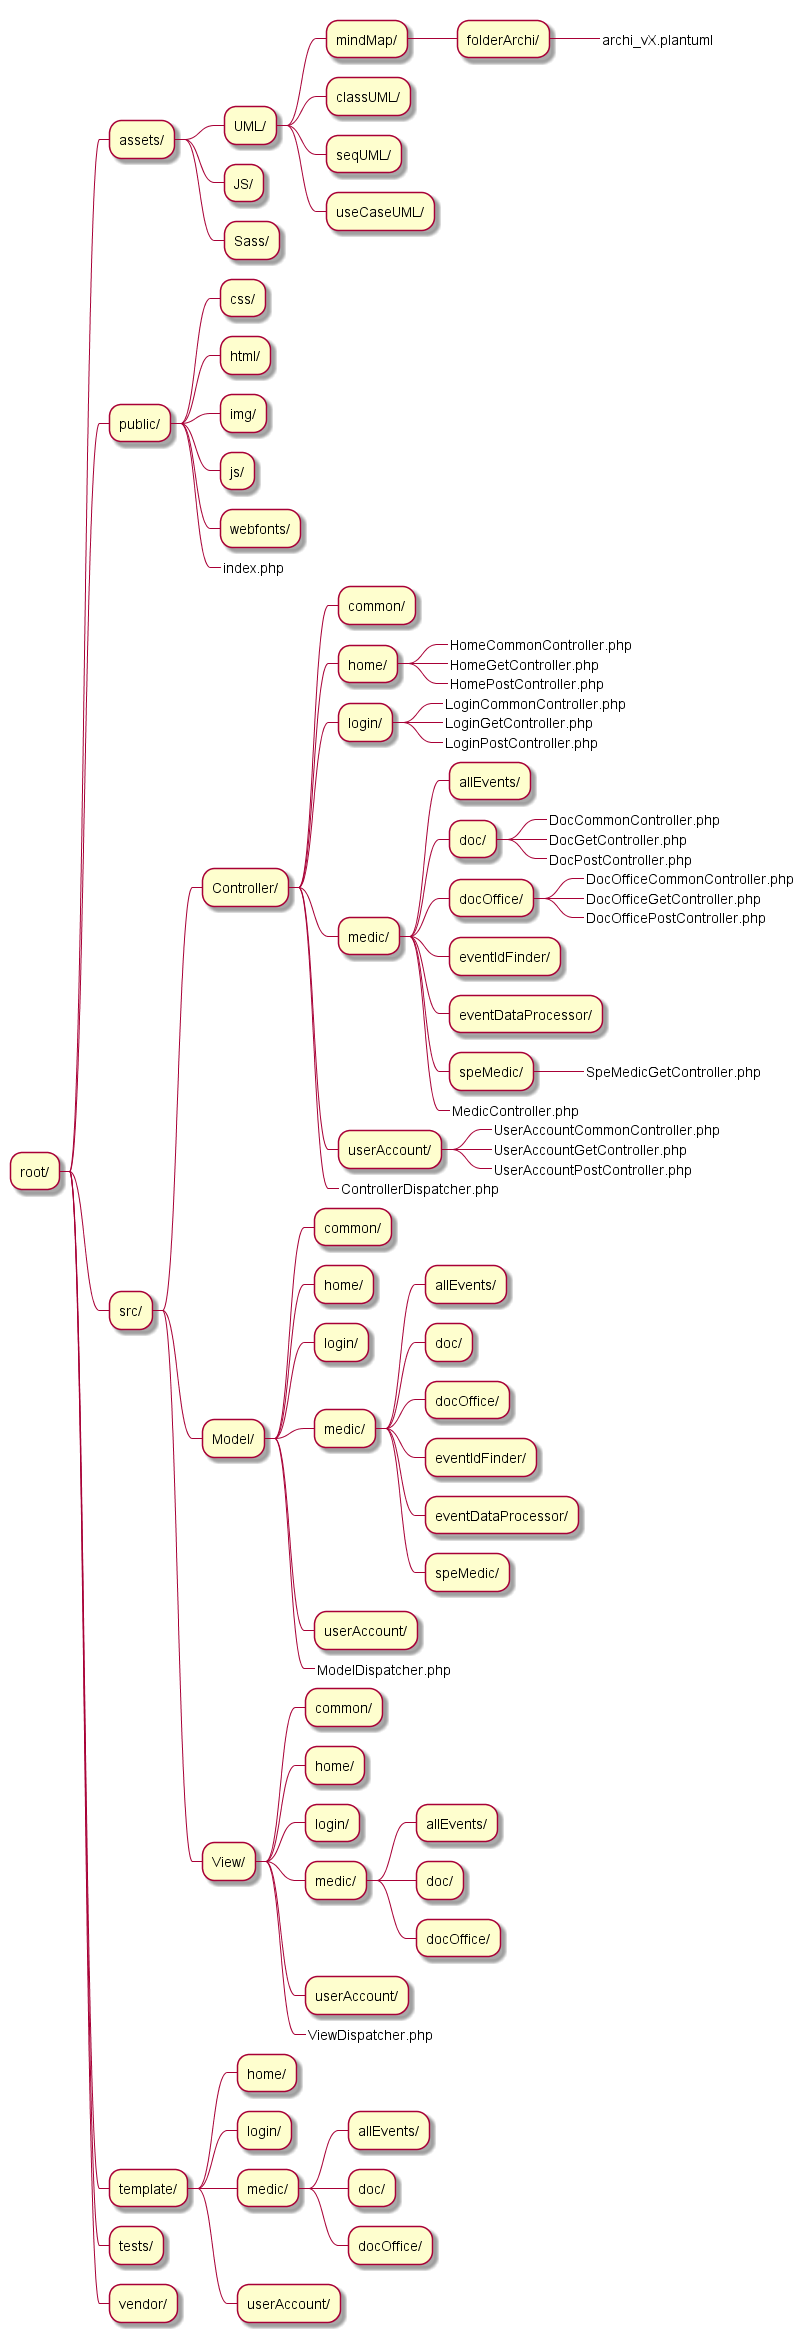

The diagram above was rendered by PlantUML. Its source (embedded in the PNG):
@startmindmap archi_v2

skinparam ClassFontSize 11
skinparam ClassFontName Verdana


* root/

** assets/
    *** UML/
        **** mindMap/
            ***** folderArchi/
                ******_ archi_vX.plantuml
        **** classUML/
        **** seqUML/
        **** useCaseUML/
    *** JS/
    *** Sass/

** public/
    *** css/
    *** html/
    *** img/
    *** js/
    *** webfonts/
    ***_ index.php

** src/
    *** Controller/
        **** common/
        **** home/
            *****_ HomeCommonController.php
            *****_ HomeGetController.php
            *****_ HomePostController.php

        **** login/
            *****_ LoginCommonController.php
            *****_ LoginGetController.php
            *****_ LoginPostController.php

        **** medic/
            ***** allEvents/
            ***** doc/
                ******_ DocCommonController.php
                ******_ DocGetController.php
                ******_ DocPostController.php

            ***** docOffice/
                ******_ DocOfficeCommonController.php
                ******_ DocOfficeGetController.php
                ******_ DocOfficePostController.php

            ***** eventIdFinder/
            ***** eventDataProcessor/
            ***** speMedic/
                ******_ SpeMedicGetController.php

            *****_ MedicController.php

        **** userAccount/
            *****_ UserAccountCommonController.php
            *****_ UserAccountGetController.php
            *****_ UserAccountPostController.php

        ****_ ControllerDispatcher.php


    *** Model/
        **** common/
        **** home/
        **** login/
        **** medic/
            ***** allEvents/
            ***** doc/
            ***** docOffice/
            ***** eventIdFinder/
            ***** eventDataProcessor/
            ***** speMedic/

        **** userAccount/
        ****_ ModelDispatcher.php

    *** View/
        **** common/
        **** home/
        **** login/
        **** medic/
            ***** allEvents/
            ***** doc/
            ***** docOffice/

        **** userAccount/

        ****_ ViewDispatcher.php



** template/
    *** home/
    *** login/
    *** medic/
        **** allEvents/
        **** doc/
        **** docOffice/

    *** userAccount/

** tests/

** vendor/

@endmindmap